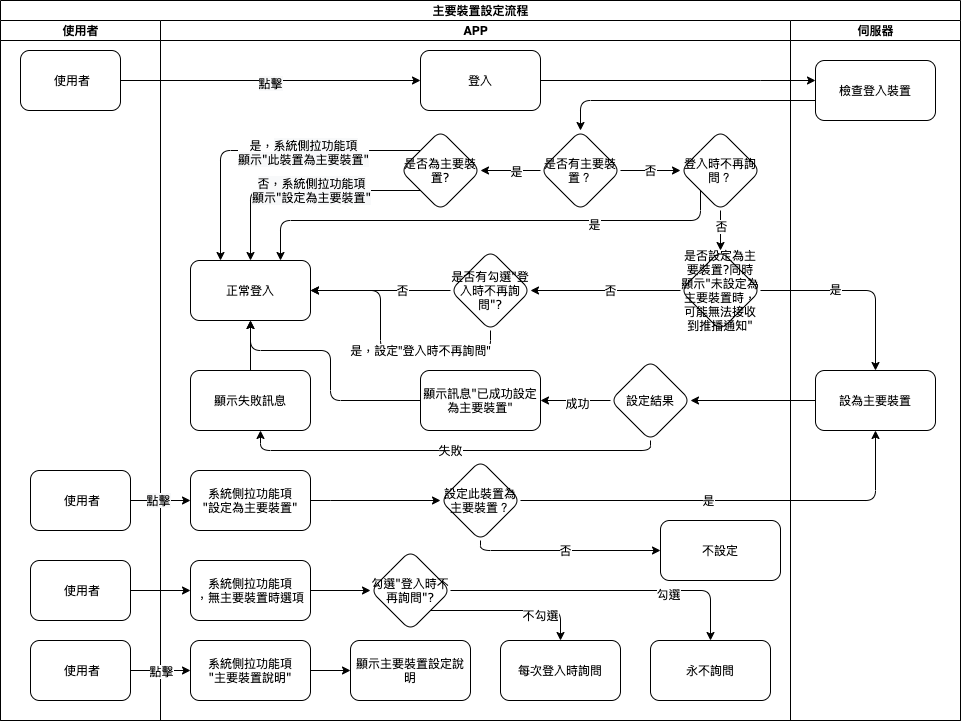

The diagram above was exported from draw.io. Its source (the exported page's mxGraphModel, read from the mxfile embedded in the PNG):
<mxGraphModel dx="1426" dy="771" grid="1" gridSize="10" guides="1" tooltips="1" connect="1" arrows="1" fold="1" page="1" pageScale="1" pageWidth="1100" pageHeight="850" background="#ffffff" math="0" shadow="0">
  <root>
    <mxCell id="0" />
    <mxCell id="1" parent="0" />
    <mxCell id="2" value="主要裝置設定流程" style="swimlane;html=1;childLayout=stackLayout;startSize=20;rounded=0;shadow=0;labelBackgroundColor=none;strokeWidth=1;fontFamily=Verdana;fontSize=8;align=center;" vertex="1" parent="1">
      <mxGeometry x="80" y="80" width="960" height="720" as="geometry" />
    </mxCell>
    <mxCell id="3" value="使用者" style="swimlane;html=1;startSize=20;" vertex="1" parent="2">
      <mxGeometry y="20" width="160" height="700" as="geometry" />
    </mxCell>
    <mxCell id="4" value="&amp;nbsp;使用者" style="rounded=1;whiteSpace=wrap;html=1;shadow=0;labelBackgroundColor=none;strokeWidth=1;fontFamily=Verdana;fontSize=8;align=center;" vertex="1" parent="3">
      <mxGeometry x="20" y="30" width="100" height="60" as="geometry" />
    </mxCell>
    <mxCell id="5" value="&amp;nbsp;使用者" style="rounded=1;whiteSpace=wrap;html=1;shadow=0;labelBackgroundColor=none;strokeWidth=1;fontFamily=Verdana;fontSize=8;align=center;" vertex="1" parent="3">
      <mxGeometry x="30" y="450" width="100" height="60" as="geometry" />
    </mxCell>
    <mxCell id="6" value="&amp;nbsp;使用者" style="rounded=1;whiteSpace=wrap;html=1;shadow=0;labelBackgroundColor=none;strokeWidth=1;fontFamily=Verdana;fontSize=8;align=center;" vertex="1" parent="3">
      <mxGeometry x="30" y="620" width="100" height="60" as="geometry" />
    </mxCell>
    <mxCell id="7" value="&amp;nbsp;使用者" style="rounded=1;whiteSpace=wrap;html=1;shadow=0;labelBackgroundColor=none;strokeWidth=1;fontFamily=Verdana;fontSize=8;align=center;" vertex="1" parent="3">
      <mxGeometry x="30" y="540" width="100" height="60" as="geometry" />
    </mxCell>
    <mxCell id="8" value="APP" style="swimlane;html=1;startSize=20;" vertex="1" parent="2">
      <mxGeometry x="160" y="20" width="630" height="700" as="geometry" />
    </mxCell>
    <mxCell id="9" style="edgeStyle=orthogonalEdgeStyle;rounded=1;orthogonalLoop=1;jettySize=auto;html=1;strokeColor=#000000;" edge="1" parent="8" source="50" target="30">
      <mxGeometry relative="1" as="geometry">
        <Array as="points">
          <mxPoint x="540" y="200" />
          <mxPoint x="120" y="200" />
        </Array>
      </mxGeometry>
    </mxCell>
    <mxCell id="10" value="是" style="edgeLabel;html=1;align=center;verticalAlign=middle;resizable=0;points=[];" vertex="1" connectable="0" parent="9">
      <mxGeometry x="-0.8" y="3" relative="1" as="geometry">
        <mxPoint x="-88" as="offset" />
      </mxGeometry>
    </mxCell>
    <mxCell id="11" value="登入" style="whiteSpace=wrap;html=1;rounded=1;shadow=0;fontFamily=Verdana;fontSize=8;strokeWidth=1;" vertex="1" parent="8">
      <mxGeometry x="260" y="30" width="120" height="60" as="geometry" />
    </mxCell>
    <mxCell id="12" value="否" style="edgeStyle=orthogonalEdgeStyle;rounded=1;orthogonalLoop=1;jettySize=auto;html=1;exitX=1;exitY=0.5;exitDx=0;exitDy=0;strokeColor=#000000;" edge="1" parent="8" source="13" target="50">
      <mxGeometry relative="1" as="geometry" />
    </mxCell>
    <mxCell id="13" value="是否有主要裝置？" style="rhombus;whiteSpace=wrap;html=1;rounded=1;shadow=0;fontFamily=Verdana;fontSize=8;strokeWidth=1;" vertex="1" parent="8">
      <mxGeometry x="380" y="110" width="80" height="80" as="geometry" />
    </mxCell>
    <mxCell id="14" value="設定結果" style="rhombus;whiteSpace=wrap;html=1;rounded=1;shadow=0;fontFamily=Verdana;fontSize=8;strokeWidth=1;" vertex="1" parent="8">
      <mxGeometry x="450" y="340" width="80" height="80" as="geometry" />
    </mxCell>
    <mxCell id="15" style="edgeStyle=orthogonalEdgeStyle;rounded=1;orthogonalLoop=1;jettySize=auto;html=1;exitX=0.5;exitY=0;exitDx=0;exitDy=0;strokeColor=#000000;" edge="1" parent="8" source="16" target="30">
      <mxGeometry relative="1" as="geometry" />
    </mxCell>
    <mxCell id="16" value="顯示失敗訊息" style="whiteSpace=wrap;html=1;rounded=1;shadow=0;fontFamily=Verdana;fontSize=8;strokeWidth=1;" vertex="1" parent="8">
      <mxGeometry x="30" y="350" width="120" height="60" as="geometry" />
    </mxCell>
    <mxCell id="17" value="失敗" style="edgeStyle=orthogonalEdgeStyle;rounded=1;orthogonalLoop=1;jettySize=auto;html=1;" edge="1" parent="8" source="14" target="16">
      <mxGeometry relative="1" as="geometry">
        <Array as="points">
          <mxPoint x="490" y="430" />
          <mxPoint x="100" y="430" />
        </Array>
      </mxGeometry>
    </mxCell>
    <mxCell id="18" value="&lt;span style=&quot;font-family: &amp;#34;verdana&amp;#34;&quot;&gt;系統側拉功能項&lt;br&gt;&quot;&lt;/span&gt;設定為主要裝置&quot;" style="whiteSpace=wrap;html=1;rounded=1;shadow=0;fontFamily=Verdana;fontSize=8;strokeWidth=1;" vertex="1" parent="8">
      <mxGeometry x="30" y="450" width="120" height="60" as="geometry" />
    </mxCell>
    <mxCell id="19" value="是否設定為主要裝置?同時顯示&quot;未設定為主要裝置時，可能無法接收到推播通知&quot;" style="rhombus;whiteSpace=wrap;html=1;rounded=1;shadow=0;fontFamily=Verdana;fontSize=8;strokeWidth=1;" vertex="1" parent="8">
      <mxGeometry x="520" y="230" width="80" height="80" as="geometry" />
    </mxCell>
    <mxCell id="20" value="" style="edgeStyle=orthogonalEdgeStyle;rounded=1;orthogonalLoop=1;jettySize=auto;html=1;" edge="1" parent="8" source="50" target="19">
      <mxGeometry relative="1" as="geometry">
        <Array as="points">
          <mxPoint x="560" y="230" />
          <mxPoint x="560" y="230" />
        </Array>
      </mxGeometry>
    </mxCell>
    <mxCell id="21" value="否" style="edgeLabel;html=1;align=center;verticalAlign=middle;resizable=0;points=[];" vertex="1" connectable="0" parent="20">
      <mxGeometry x="-0.275" relative="1" as="geometry">
        <mxPoint as="offset" />
      </mxGeometry>
    </mxCell>
    <mxCell id="22" style="edgeStyle=orthogonalEdgeStyle;rounded=1;orthogonalLoop=1;jettySize=auto;html=1;exitX=0;exitY=0.5;exitDx=0;exitDy=0;strokeColor=#000000;" edge="1" parent="8" source="23" target="30">
      <mxGeometry relative="1" as="geometry">
        <Array as="points">
          <mxPoint x="170" y="380" />
          <mxPoint x="170" y="330" />
          <mxPoint x="90" y="330" />
        </Array>
      </mxGeometry>
    </mxCell>
    <mxCell id="23" value="顯示訊息&quot;已成功設定為主要裝置&quot;" style="whiteSpace=wrap;html=1;rounded=1;shadow=0;fontFamily=Verdana;fontSize=8;strokeWidth=1;" vertex="1" parent="8">
      <mxGeometry x="260" y="350" width="120" height="60" as="geometry" />
    </mxCell>
    <mxCell id="24" value="" style="edgeStyle=orthogonalEdgeStyle;rounded=0;orthogonalLoop=1;jettySize=auto;html=1;" edge="1" parent="8" source="14" target="23">
      <mxGeometry relative="1" as="geometry" />
    </mxCell>
    <mxCell id="25" value="成功" style="edgeLabel;html=1;align=center;verticalAlign=middle;resizable=0;points=[];" vertex="1" connectable="0" parent="24">
      <mxGeometry x="-0.0333" y="2" relative="1" as="geometry">
        <mxPoint as="offset" />
      </mxGeometry>
    </mxCell>
    <mxCell id="26" value="設定此裝置為主要裝置？" style="rhombus;whiteSpace=wrap;html=1;rounded=1;shadow=0;fontFamily=Verdana;fontSize=8;strokeWidth=1;" vertex="1" parent="8">
      <mxGeometry x="280" y="440" width="80" height="80" as="geometry" />
    </mxCell>
    <mxCell id="27" value="" style="edgeStyle=orthogonalEdgeStyle;rounded=0;orthogonalLoop=1;jettySize=auto;html=1;" edge="1" parent="8" source="18" target="26">
      <mxGeometry relative="1" as="geometry">
        <Array as="points">
          <mxPoint x="170" y="480" />
          <mxPoint x="170" y="480" />
        </Array>
      </mxGeometry>
    </mxCell>
    <mxCell id="28" value="不設定" style="whiteSpace=wrap;html=1;rounded=1;shadow=0;fontFamily=Verdana;fontSize=8;strokeWidth=1;" vertex="1" parent="8">
      <mxGeometry x="500" y="500" width="120" height="60" as="geometry" />
    </mxCell>
    <mxCell id="29" value="否" style="edgeStyle=orthogonalEdgeStyle;rounded=1;orthogonalLoop=1;jettySize=auto;html=1;" edge="1" parent="8" source="26" target="28">
      <mxGeometry relative="1" as="geometry">
        <Array as="points">
          <mxPoint x="320" y="530" />
        </Array>
      </mxGeometry>
    </mxCell>
    <mxCell id="30" value="正常登入" style="whiteSpace=wrap;html=1;rounded=1;shadow=0;fontFamily=Verdana;fontSize=8;strokeWidth=1;" vertex="1" parent="8">
      <mxGeometry x="30" y="240" width="120" height="60" as="geometry" />
    </mxCell>
    <mxCell id="31" value="是否為主要裝置?" style="rhombus;whiteSpace=wrap;html=1;rounded=1;shadow=0;fontFamily=Verdana;fontSize=8;strokeWidth=1;" vertex="1" parent="8">
      <mxGeometry x="240" y="110" width="80" height="80" as="geometry" />
    </mxCell>
    <mxCell id="32" value="" style="edgeStyle=orthogonalEdgeStyle;rounded=0;orthogonalLoop=1;jettySize=auto;html=1;" edge="1" parent="8" source="13" target="31">
      <mxGeometry relative="1" as="geometry" />
    </mxCell>
    <mxCell id="33" value="是" style="edgeLabel;html=1;align=center;verticalAlign=middle;resizable=0;points=[];" vertex="1" connectable="0" parent="32">
      <mxGeometry x="-0.175" relative="1" as="geometry">
        <mxPoint as="offset" />
      </mxGeometry>
    </mxCell>
    <mxCell id="34" style="edgeStyle=orthogonalEdgeStyle;rounded=1;orthogonalLoop=1;jettySize=auto;html=1;" edge="1" parent="8" source="31" target="30">
      <mxGeometry relative="1" as="geometry">
        <Array as="points">
          <mxPoint x="60" y="130" />
        </Array>
      </mxGeometry>
    </mxCell>
    <mxCell id="35" value="是，&lt;span style=&quot;font-family: &amp;#34;verdana&amp;#34; ; font-size: 8px ; background-color: rgb(248 , 249 , 250)&quot;&gt;系統側拉功能項&lt;/span&gt;&lt;br&gt;&lt;span style=&quot;font-family: &amp;#34;verdana&amp;#34; ; font-size: 8px ; background-color: rgb(248 , 249 , 250)&quot;&gt;顯示&quot;此裝置為主要裝置&quot;&lt;/span&gt;" style="edgeLabel;html=1;align=center;verticalAlign=middle;resizable=0;points=[];" vertex="1" connectable="0" parent="34">
      <mxGeometry x="-0.2414" y="1" relative="1" as="geometry">
        <mxPoint as="offset" />
      </mxGeometry>
    </mxCell>
    <mxCell id="36" style="edgeStyle=orthogonalEdgeStyle;rounded=1;orthogonalLoop=1;jettySize=auto;html=1;" edge="1" parent="8" source="31" target="30">
      <mxGeometry relative="1" as="geometry">
        <Array as="points">
          <mxPoint x="90" y="170" />
        </Array>
      </mxGeometry>
    </mxCell>
    <mxCell id="37" value="&lt;span style=&quot;font-family: &amp;#34;verdana&amp;#34; ; font-size: 8px ; background-color: rgb(248 , 249 , 250)&quot;&gt;否，&lt;/span&gt;&lt;span style=&quot;font-family: &amp;#34;verdana&amp;#34; ; font-size: 8px ; background-color: rgb(248 , 249 , 250)&quot;&gt;系統側拉功能項&lt;/span&gt;&lt;span style=&quot;font-family: &amp;#34;verdana&amp;#34; ; font-size: 8px ; background-color: rgb(248 , 249 , 250)&quot;&gt;&lt;br&gt;顯示&quot;設定為主要裝置&quot;&lt;/span&gt;" style="edgeLabel;html=1;align=center;verticalAlign=middle;resizable=0;points=[];" vertex="1" connectable="0" parent="36">
      <mxGeometry x="0.0897" y="-1" relative="1" as="geometry">
        <mxPoint x="21" as="offset" />
      </mxGeometry>
    </mxCell>
    <mxCell id="38" value="&lt;span style=&quot;font-family: &amp;#34;verdana&amp;#34;&quot;&gt;系統側拉功能項&lt;br&gt;&quot;&lt;/span&gt;主要裝置說明&quot;" style="whiteSpace=wrap;html=1;rounded=1;shadow=0;fontFamily=Verdana;fontSize=8;strokeWidth=1;" vertex="1" parent="8">
      <mxGeometry x="30" y="620" width="120" height="60" as="geometry" />
    </mxCell>
    <mxCell id="39" value="顯示主要裝置設定說明" style="whiteSpace=wrap;html=1;rounded=1;shadow=0;fontFamily=Verdana;fontSize=8;strokeWidth=1;" vertex="1" parent="8">
      <mxGeometry x="190" y="620" width="120" height="60" as="geometry" />
    </mxCell>
    <mxCell id="40" value="" style="edgeStyle=orthogonalEdgeStyle;rounded=0;orthogonalLoop=1;jettySize=auto;html=1;" edge="1" parent="8" source="38" target="39">
      <mxGeometry relative="1" as="geometry" />
    </mxCell>
    <mxCell id="41" value="永不詢問" style="whiteSpace=wrap;html=1;rounded=1;shadow=0;fontFamily=Verdana;fontSize=8;strokeWidth=1;" vertex="1" parent="8">
      <mxGeometry x="490" y="620" width="120" height="60" as="geometry" />
    </mxCell>
    <mxCell id="42" style="edgeStyle=orthogonalEdgeStyle;rounded=1;orthogonalLoop=1;jettySize=auto;html=1;exitX=1;exitY=0.5;exitDx=0;exitDy=0;" edge="1" parent="8" source="46" target="41">
      <mxGeometry relative="1" as="geometry">
        <Array as="points">
          <mxPoint x="550" y="570" />
        </Array>
      </mxGeometry>
    </mxCell>
    <mxCell id="43" value="勾選" style="edgeLabel;html=1;align=center;verticalAlign=middle;resizable=0;points=[];" vertex="1" connectable="0" parent="42">
      <mxGeometry x="0.4" y="-3" relative="1" as="geometry">
        <mxPoint as="offset" />
      </mxGeometry>
    </mxCell>
    <mxCell id="44" style="edgeStyle=orthogonalEdgeStyle;rounded=1;orthogonalLoop=1;jettySize=auto;html=1;" edge="1" parent="8" source="46" target="47">
      <mxGeometry relative="1" as="geometry">
        <Array as="points">
          <mxPoint x="400" y="590" />
        </Array>
      </mxGeometry>
    </mxCell>
    <mxCell id="45" value="不勾選" style="edgeLabel;html=1;align=center;verticalAlign=middle;resizable=0;points=[];" vertex="1" connectable="0" parent="44">
      <mxGeometry x="0.3613" y="-4" relative="1" as="geometry">
        <mxPoint as="offset" />
      </mxGeometry>
    </mxCell>
    <mxCell id="46" value="&lt;span style=&quot;font-family: &amp;#34;verdana&amp;#34;&quot;&gt;勾選&quot;登入時不再詢問&lt;/span&gt;&lt;span&gt;&quot;?&lt;/span&gt;" style="rhombus;whiteSpace=wrap;html=1;rounded=1;shadow=0;fontFamily=Verdana;fontSize=8;strokeWidth=1;" vertex="1" parent="8">
      <mxGeometry x="210" y="530" width="80" height="80" as="geometry" />
    </mxCell>
    <mxCell id="47" value="&lt;span&gt;每次登入時詢問&lt;/span&gt;" style="whiteSpace=wrap;html=1;rounded=1;shadow=0;fontFamily=Verdana;fontSize=8;strokeWidth=1;" vertex="1" parent="8">
      <mxGeometry x="340" y="620" width="120" height="60" as="geometry" />
    </mxCell>
    <mxCell id="48" style="edgeStyle=orthogonalEdgeStyle;rounded=1;orthogonalLoop=1;jettySize=auto;html=1;exitX=1;exitY=0.5;exitDx=0;exitDy=0;" edge="1" parent="8" source="49" target="46">
      <mxGeometry relative="1" as="geometry" />
    </mxCell>
    <mxCell id="49" value="&lt;span style=&quot;font-family: &amp;#34;verdana&amp;#34;&quot;&gt;系統側拉功能項&lt;br&gt;，無主要裝置時選項&lt;/span&gt;" style="whiteSpace=wrap;html=1;rounded=1;shadow=0;fontFamily=Verdana;fontSize=8;strokeWidth=1;" vertex="1" parent="8">
      <mxGeometry x="30" y="540" width="120" height="60" as="geometry" />
    </mxCell>
    <mxCell id="50" value="登入時不再詢問？" style="rhombus;whiteSpace=wrap;html=1;rounded=1;shadow=0;fontFamily=Verdana;fontSize=8;strokeWidth=1;" vertex="1" parent="8">
      <mxGeometry x="520" y="110" width="80" height="80" as="geometry" />
    </mxCell>
    <mxCell id="51" value="" style="edgeStyle=orthogonalEdgeStyle;rounded=0;orthogonalLoop=1;jettySize=auto;html=1;" edge="1" parent="2" source="5" target="18">
      <mxGeometry relative="1" as="geometry" />
    </mxCell>
    <mxCell id="52" value="&lt;span style=&quot;font-family: &amp;#34;verdana&amp;#34; ; font-size: 8px ; background-color: rgb(248 , 249 , 250)&quot;&gt;點擊&lt;/span&gt;" style="edgeLabel;html=1;align=center;verticalAlign=middle;resizable=0;points=[];" vertex="1" connectable="0" parent="51">
      <mxGeometry x="-0.1143" y="1" relative="1" as="geometry">
        <mxPoint as="offset" />
      </mxGeometry>
    </mxCell>
    <mxCell id="53" style="edgeStyle=orthogonalEdgeStyle;rounded=0;orthogonalLoop=1;jettySize=auto;html=1;exitX=1;exitY=0.5;exitDx=0;exitDy=0;" edge="1" parent="2" source="6" target="38">
      <mxGeometry relative="1" as="geometry" />
    </mxCell>
    <mxCell id="54" value="點擊" style="edgeLabel;html=1;align=center;verticalAlign=middle;resizable=0;points=[];" vertex="1" connectable="0" parent="53">
      <mxGeometry relative="1" as="geometry">
        <mxPoint as="offset" />
      </mxGeometry>
    </mxCell>
    <mxCell id="55" value="伺服器" style="swimlane;html=1;startSize=20;" vertex="1" parent="2">
      <mxGeometry x="790" y="20" width="170" height="700" as="geometry" />
    </mxCell>
    <mxCell id="56" value="檢查登入裝置" style="whiteSpace=wrap;html=1;rounded=1;shadow=0;fontFamily=Verdana;fontSize=8;strokeWidth=1;" vertex="1" parent="55">
      <mxGeometry x="25" y="40" width="120" height="60" as="geometry" />
    </mxCell>
    <mxCell id="57" value="設為主要裝置" style="whiteSpace=wrap;html=1;rounded=1;shadow=0;fontFamily=Verdana;fontSize=8;strokeWidth=1;" vertex="1" parent="55">
      <mxGeometry x="25" y="350" width="120" height="60" as="geometry" />
    </mxCell>
    <mxCell id="58" value="" style="edgeStyle=orthogonalEdgeStyle;rounded=0;orthogonalLoop=1;jettySize=auto;html=1;" edge="1" parent="2" source="4" target="11">
      <mxGeometry relative="1" as="geometry" />
    </mxCell>
    <mxCell id="59" value="&lt;span style=&quot;font-family: &amp;#34;verdana&amp;#34; ; font-size: 8px ; background-color: rgb(248 , 249 , 250)&quot;&gt;點擊&lt;/span&gt;" style="edgeLabel;html=1;align=center;verticalAlign=middle;resizable=0;points=[];" vertex="1" connectable="0" parent="58">
      <mxGeometry x="-0.0065" y="-2" relative="1" as="geometry">
        <mxPoint as="offset" />
      </mxGeometry>
    </mxCell>
    <mxCell id="60" value="" style="edgeStyle=orthogonalEdgeStyle;rounded=0;orthogonalLoop=1;jettySize=auto;html=1;" edge="1" parent="2" source="11" target="56">
      <mxGeometry relative="1" as="geometry">
        <mxPoint x="750" y="80" as="targetPoint" />
        <Array as="points">
          <mxPoint x="760" y="80" />
          <mxPoint x="760" y="80" />
        </Array>
      </mxGeometry>
    </mxCell>
    <mxCell id="61" value="" style="edgeStyle=orthogonalEdgeStyle;rounded=0;orthogonalLoop=1;jettySize=auto;html=1;" edge="1" parent="2" source="57" target="14">
      <mxGeometry relative="1" as="geometry">
        <Array as="points" />
      </mxGeometry>
    </mxCell>
    <mxCell id="62" value="" style="edgeStyle=orthogonalEdgeStyle;rounded=1;orthogonalLoop=1;jettySize=auto;html=1;" edge="1" parent="2" source="19" target="57">
      <mxGeometry relative="1" as="geometry" />
    </mxCell>
    <mxCell id="63" value="是" style="edgeLabel;html=1;align=center;verticalAlign=middle;resizable=0;points=[];" vertex="1" connectable="0" parent="62">
      <mxGeometry x="-0.2444" y="2" relative="1" as="geometry">
        <mxPoint as="offset" />
      </mxGeometry>
    </mxCell>
    <mxCell id="64" style="edgeStyle=orthogonalEdgeStyle;rounded=1;orthogonalLoop=1;jettySize=auto;html=1;exitX=1;exitY=0.5;exitDx=0;exitDy=0;" edge="1" parent="2" source="26" target="57">
      <mxGeometry relative="1" as="geometry">
        <Array as="points">
          <mxPoint x="875" y="500" />
        </Array>
      </mxGeometry>
    </mxCell>
    <mxCell id="65" value="是" style="edgeLabel;html=1;align=center;verticalAlign=middle;resizable=0;points=[];" vertex="1" connectable="0" parent="64">
      <mxGeometry x="-0.121" y="1" relative="1" as="geometry">
        <mxPoint as="offset" />
      </mxGeometry>
    </mxCell>
    <mxCell id="66" value="" style="edgeStyle=orthogonalEdgeStyle;rounded=1;orthogonalLoop=1;jettySize=auto;html=1;" edge="1" parent="2" source="7" target="49">
      <mxGeometry relative="1" as="geometry" />
    </mxCell>
    <mxCell id="67" value="" style="edgeStyle=orthogonalEdgeStyle;rounded=1;orthogonalLoop=1;jettySize=auto;html=1;strokeColor=#000000;" edge="1" parent="2" source="56" target="13">
      <mxGeometry relative="1" as="geometry">
        <Array as="points">
          <mxPoint x="580" y="100" />
        </Array>
      </mxGeometry>
    </mxCell>
    <mxCell id="68" style="edgeStyle=orthogonalEdgeStyle;rounded=1;orthogonalLoop=1;jettySize=auto;html=1;exitX=0;exitY=0.5;exitDx=0;exitDy=0;" edge="1" source="71" target="30" parent="1">
      <mxGeometry relative="1" as="geometry" />
    </mxCell>
    <mxCell id="69" value="否" style="edgeLabel;html=1;align=center;verticalAlign=middle;resizable=0;points=[];" vertex="1" connectable="0" parent="68">
      <mxGeometry x="-0.3" y="-1" relative="1" as="geometry">
        <mxPoint as="offset" />
      </mxGeometry>
    </mxCell>
    <mxCell id="70" value="是，設定&quot;登入時不再詢問&quot;" style="edgeStyle=orthogonalEdgeStyle;rounded=1;orthogonalLoop=1;jettySize=auto;html=1;exitX=0.5;exitY=1;exitDx=0;exitDy=0;" edge="1" source="71" target="30" parent="1">
      <mxGeometry x="-0.3077" relative="1" as="geometry">
        <Array as="points">
          <mxPoint x="570" y="430" />
          <mxPoint x="460" y="430" />
          <mxPoint x="460" y="370" />
        </Array>
        <mxPoint as="offset" />
      </mxGeometry>
    </mxCell>
    <mxCell id="71" value="是否有勾選&quot;登入時不再詢問&quot;?" style="rhombus;whiteSpace=wrap;html=1;rounded=1;shadow=0;fontFamily=Verdana;fontSize=8;strokeWidth=1;" vertex="1" parent="1">
      <mxGeometry x="530" y="330" width="80" height="80" as="geometry" />
    </mxCell>
    <mxCell id="72" value="" style="edgeStyle=orthogonalEdgeStyle;rounded=1;orthogonalLoop=1;jettySize=auto;html=1;" edge="1" source="19" target="71" parent="1">
      <mxGeometry relative="1" as="geometry" />
    </mxCell>
    <mxCell id="73" value="否" style="edgeLabel;html=1;align=center;verticalAlign=middle;resizable=0;points=[];" vertex="1" connectable="0" parent="72">
      <mxGeometry x="-0.05" y="-1" relative="1" as="geometry">
        <mxPoint as="offset" />
      </mxGeometry>
    </mxCell>
  </root>
</mxGraphModel>